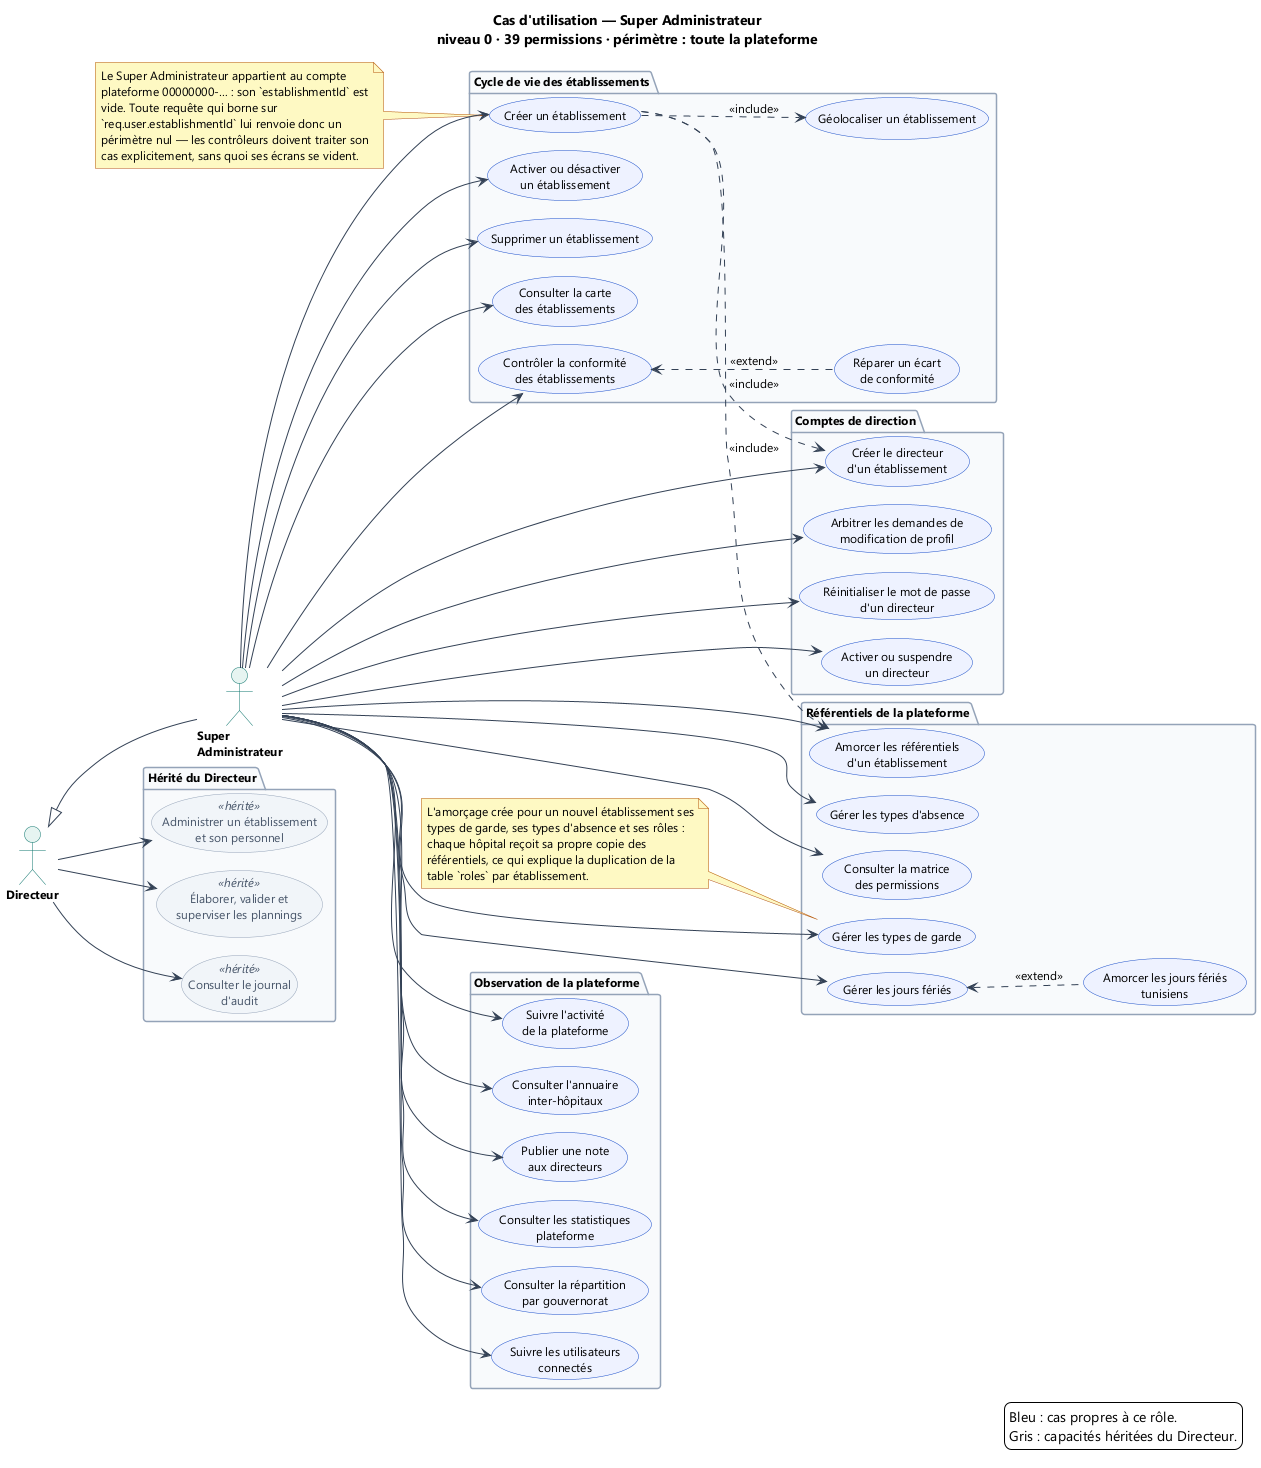

The diagram above was rendered by PlantUML. Its source (embedded in the PNG):
@startuml 01-cas-super-administrateur
!pragma layout smetana
skinparam backgroundColor #FFFFFF
skinparam defaultFontName Segoe UI
skinparam defaultFontSize 12
skinparam shadowing false
skinparam ArrowColor #334155
skinparam ActorBorderColor #0F766E
skinparam ActorBackgroundColor #E6F4F1
skinparam ActorFontStyle bold
skinparam UsecaseBorderColor #1B4FCA
skinparam UsecaseBackgroundColor #EEF2FF
skinparam usecase {
BackgroundColor<<hérité>> #F1F5F9
BorderColor<<hérité>> #94A3B8
FontColor<<hérité>> #475569
}
skinparam PackageBorderColor #94A3B8
skinparam PackageBackgroundColor #F8FAFC
skinparam NoteBackgroundColor #FEF9C3
skinparam NoteBorderColor #B4530A

title Cas d'utilisation — Super Administrateur\nniveau 0 · 39 permissions · périmètre : toute la plateforme

left to right direction

actor "Directeur" as DIR
actor "Super\nAdministrateur" as SA
DIR <|-- SA

package "Hérité du Directeur" as P0 {
  usecase "Administrer un établissement\net son personnel" as UC_ETAB <<hérité>>
  usecase "Élaborer, valider et\nsuperviser les plannings" as UC_PLAN <<hérité>>
  usecase "Consulter le journal\nd'audit" as UC_AUDIT <<hérité>>
}

package "Cycle de vie des établissements" as P1 {
  usecase "Créer un établissement" as UC_ETAB_CREER
  usecase "Géolocaliser un établissement" as UC_GEO
  usecase "Activer ou désactiver\nun établissement" as UC_ETAB_ACT
  usecase "Supprimer un établissement" as UC_ETAB_SUPPR
  usecase "Consulter la carte\ndes établissements" as UC_CARTE
  usecase "Contrôler la conformité\ndes établissements" as UC_CONFORM
  usecase "Réparer un écart\nde conformité" as UC_REPARER
}

package "Comptes de direction" as P2 {
  usecase "Créer le directeur\nd'un établissement" as UC_DIR_CREER
  usecase "Réinitialiser le mot de passe\nd'un directeur" as UC_DIR_PWD
  usecase "Activer ou suspendre\nun directeur" as UC_DIR_STATUT
  usecase "Arbitrer les demandes de\nmodification de profil" as UC_PROF_ARB
}

package "Référentiels de la plateforme" as P3 {
  usecase "Gérer les types de garde" as UC_REF_SHIFT
  usecase "Gérer les types d'absence" as UC_REF_ABS
  usecase "Consulter la matrice\ndes permissions" as UC_REF_PERM
  usecase "Amorcer les référentiels\nd'un établissement" as UC_REF_SEED
  usecase "Gérer les jours fériés" as UC_FERIES
  usecase "Amorcer les jours fériés\ntunisiens" as UC_FERIES_TN
}

package "Observation de la plateforme" as P4 {
  usecase "Consulter les statistiques\nplateforme" as UC_STAT
  usecase "Consulter la répartition\npar gouvernorat" as UC_GOUV
  usecase "Suivre les utilisateurs\nconnectés" as UC_ONLINE
  usecase "Suivre l'activité\nde la plateforme" as UC_ACTIVITE
  usecase "Consulter l'annuaire\ninter-hôpitaux" as UC_ANNUAIRE
  usecase "Publier une note\naux directeurs" as UC_NOTE_DIR
}

DIR --> UC_ETAB
DIR --> UC_PLAN
DIR --> UC_AUDIT

SA --> UC_ETAB_CREER
SA --> UC_ETAB_ACT
SA --> UC_ETAB_SUPPR
SA --> UC_CARTE
SA --> UC_CONFORM
SA --> UC_DIR_CREER
SA --> UC_DIR_PWD
SA --> UC_DIR_STATUT
SA --> UC_PROF_ARB
SA --> UC_REF_SHIFT
SA --> UC_REF_ABS
SA --> UC_REF_PERM
SA --> UC_REF_SEED
SA --> UC_FERIES
SA --> UC_STAT
SA --> UC_GOUV
SA --> UC_ONLINE
SA --> UC_ACTIVITE
SA --> UC_ANNUAIRE
SA --> UC_NOTE_DIR

UC_ETAB_CREER ..> UC_GEO : <<include>>
UC_ETAB_CREER ..> UC_DIR_CREER : <<include>>
UC_ETAB_CREER ..> UC_REF_SEED : <<include>>
UC_CONFORM <.. UC_REPARER : <<extend>>
UC_FERIES <.. UC_FERIES_TN : <<extend>>

note as N1
Le Super Administrateur appartient au compte
plateforme 00000000-… : son `establishmentId` est
vide. Toute requête qui borne sur
`req.user.establishmentId` lui renvoie donc un
périmètre nul — les contrôleurs doivent traiter son
cas explicitement, sans quoi ses écrans se vident.
end note

note as N2
L'amorçage crée pour un nouvel établissement ses
types de garde, ses types d'absence et ses rôles :
chaque hôpital reçoit sa propre copie des
référentiels, ce qui explique la duplication de la
table `roles` par établissement.
end note

legend right
Bleu : cas propres à ce rôle.
Gris : capacités héritées du Directeur.
endlegend

' Ancrage des notes flottantes
N1 .. UC_ETAB_CREER
N2 .. UC_REF_SHIFT

@enduml